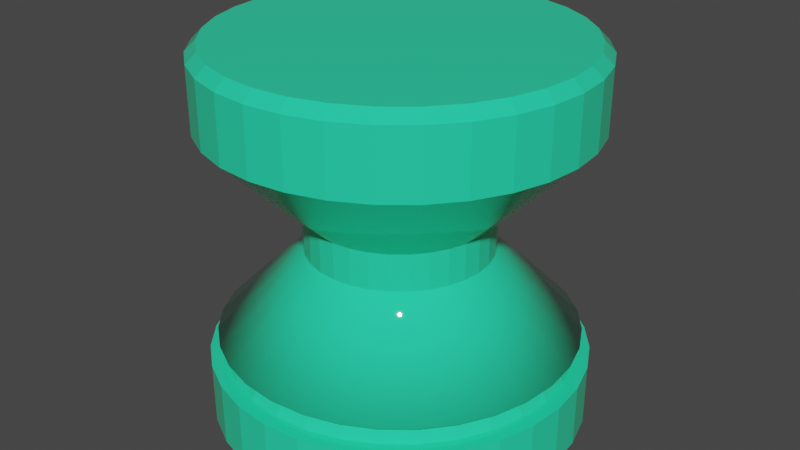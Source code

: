 # Source: plinth.blend  (saved by Blender 2.81.16; exported with 4.5.12 LTS)
import bpy
from mathutils import Matrix  # noqa: F401  (used for matrix-valued properties, if any)

bpy.ops.wm.read_factory_settings(use_empty=True)
scene = bpy.context.scene
scene.name = 'Scene'

# ---- collections
col_collection = bpy.data.collections.new('Collection'); scene.collection.children.link(col_collection)

# ---- materials (node trees are filled in below, after node groups)
mat_marble_001 = bpy.data.materials.new('marble.001')
mat_marble_001.use_backface_culling = True
mat_marble_001.use_transparent_shadow = False
mat_marble_001.diffuse_color = (0.7969, 0.8, 0.7471, 1.0)

# ---- material node trees
mat_marble_001.use_nodes = True; mat_marble_001.node_tree.nodes.clear()
_N = mat_marble_001.node_tree.nodes; _L = mat_marble_001.node_tree.links
n0 = _N.new('ShaderNodeOutputMaterial'); n0.name = 'Material Output'; n0.location = (1250, 0)
n1 = _N.new('ShaderNodeBsdfPrincipled'); n1.name = 'Principled BSDF'; n1.location = (0, 0)
n1.distribution = 'GGX'
n1.subsurface_method = 'BURLEY'
n1.inputs[0].default_value = (0.02042, 0.8, 0.4083, 1.0)
n1.inputs[2].default_value = 0.03571
n1.inputs[3].default_value = 1.45
n1.inputs[13].default_value = 1.0
n1.inputs[27].default_value = (0.0, 0.0, 0.0, 1.0)
n1.inputs[28].default_value = 1.0
_L.new(n1.outputs[0], n0.inputs[0])
n0.is_active_output = True

# ---- world
world_world = bpy.data.worlds.new('World'); scene.world = world_world
world_world.use_nodes = True; world_world.node_tree.nodes.clear()
_N = world_world.node_tree.nodes; _L = world_world.node_tree.links
n0 = _N.new('ShaderNodeOutputWorld'); n0.name = 'World Output'; n0.location = (300, 300)
n1 = _N.new('ShaderNodeBackground'); n1.name = 'Background'; n1.location = (10, 300)
n1.inputs[0].default_value = (0.05088, 0.05088, 0.05088, 1.0)
_L.new(n1.outputs[0], n0.inputs[0])
n0.is_active_output = True
world_world.color = (0.05088, 0.05088, 0.05088)
world_world.use_sun_shadow = False
world_world.sun_shadow_jitter_overblur = 0.0

# ---- meshes
me_cylinder = bpy.data.meshes.new('Cylinder')
me_cylinder.from_pydata([(1.468e-08, 0.7259, -0.7259), (0.1416, 0.712, -0.7259), (0.2778, 0.6707, -0.7259), (0.4033, 0.6036, -0.7259), (0.5133, 0.5133, -0.7259), (0.6036, 0.4033, -0.7259), (0.6707, 0.2778, -0.7259), (0.712, 0.1416, -0.7259), (0.7259, 1.421e-07, -0.7259), (0.712, -0.1416, -0.7259), (0.6707, -0.2778, -0.7259), (0.6036, -0.4033, -0.7259), (0.5133, -0.5133, -0.7259), (0.4033, -0.6036, -0.7259), (0.2778, -0.6707, -0.7259), (0.1416, -0.712, -0.7259), (-2.219e-07, -0.7259, -0.7259), (-0.1416, -0.712, -0.7259), (-0.2778, -0.6707, -0.7259), (-0.4033, -0.6036, -0.7259), (-0.5133, -0.5133, -0.7259), (-0.6036, -0.4033, -0.7259), (-0.6707, -0.2778, -0.7259), (-0.712, -0.1416, -0.7259), (-0.7259, 7.883e-07, -0.7259), (-0.712, 0.1416, -0.7259), (-0.6707, 0.2778, -0.7259), (-0.6036, 0.4033, -0.7259), (-0.5133, 0.5133, -0.7259), (-0.4033, 0.6036, -0.7259), (-0.2778, 0.6707, -0.7259), (-0.1416, 0.712, -0.7259), (-0.1248, -0.6275, -0.4048), (4.483e-08, 0.3601, -0.07201), (4.483e-08, 0.3601, 0.07201), (1.468e-08, 0.7259, 0.4356), (0.1416, 0.712, 0.4356), (0.07025, 0.3532, 0.07201), (0.07025, 0.3532, -0.07201), (-0.131, -0.6584, -0.4803), (0.2778, 0.6707, 0.4356), (0.1378, 0.3327, 0.07201), (0.1378, 0.3327, -0.07201), (-0.2449, -0.5911, -0.4048), (0.4033, 0.6036, 0.4356), (0.2, 0.2994, 0.07201), (0.2, 0.2994, -0.07201), (-0.2569, -0.6202, -0.4803), (0.5133, 0.5133, 0.4356), (0.2546, 0.2546, 0.07201), (0.2546, 0.2546, -0.07201), (-0.3555, -0.532, -0.4048), (0.6036, 0.4033, 0.4356), (0.2994, 0.2, 0.07201), (0.2994, 0.2, -0.07201), (-0.3729, -0.5582, -0.4803), (0.6707, 0.2778, 0.4356), (0.3327, 0.1378, 0.07201), (0.3327, 0.1378, -0.07201), (-0.4524, -0.4524, -0.4048), (0.712, 0.1416, 0.4356), (0.3532, 0.07025, 0.07201), (0.3532, 0.07025, -0.07201), (-0.4747, -0.4747, -0.4803), (0.7259, 1.421e-07, 0.4356), (0.3601, 2.395e-07, 0.07201), (0.3601, 2.395e-07, -0.07201), (-0.532, -0.3555, -0.4048), (0.712, -0.1416, 0.4356), (0.3532, -0.07025, 0.07201), (0.3532, -0.07025, -0.07201), (-0.5582, -0.3729, -0.4803), (0.6707, -0.2778, 0.4356), (0.3327, -0.1378, 0.07201), (0.3327, -0.1378, -0.07201), (-0.5911, -0.2449, -0.4048), (0.6036, -0.4033, 0.4356), (0.2994, -0.2, 0.07201), (0.2994, -0.2, -0.07201), (-0.6202, -0.2569, -0.4803), (0.5133, -0.5133, 0.4356), (0.2546, -0.2546, 0.07201), (0.2546, -0.2546, -0.07201), (-0.6275, -0.1248, -0.4048), (0.4033, -0.6036, 0.4356), (0.2, -0.2994, 0.07201), (0.2, -0.2994, -0.07201), (-0.6584, -0.131, -0.4803), (0.2778, -0.6707, 0.4356), (0.1378, -0.3327, 0.07201), (0.1378, -0.3327, -0.07201), (-0.6398, 7.322e-07, -0.4048), (0.1416, -0.712, 0.4356), (0.07025, -0.3532, 0.07201), (0.07025, -0.3532, -0.07201), (-0.6713, 7.518e-07, -0.4803), (-2.219e-07, -0.7259, 0.4356), (-7.25e-08, -0.3601, 0.07201), (-7.25e-08, -0.3601, -0.07201), (-0.6275, 0.1248, -0.4048), (-0.1416, -0.712, 0.4356), (-0.07025, -0.3532, 0.07201), (-0.07025, -0.3532, -0.07201), (-0.6584, 0.131, -0.4803), (-0.2778, -0.6707, 0.4356), (-0.1378, -0.3327, 0.07201), (-0.1378, -0.3327, -0.07201), (-0.5911, 0.2449, -0.4048), (-0.4033, -0.6036, 0.4356), (-0.2, -0.2994, 0.07201), (-0.2, -0.2994, -0.07201), (-0.6202, 0.2569, -0.4803), (-0.5133, -0.5133, 0.4356), (-0.2546, -0.2546, 0.07201), (-0.2546, -0.2546, -0.07201), (-0.532, 0.3555, -0.4048), (-0.6036, -0.4033, 0.4356), (-0.2994, -0.2, 0.07201), (-0.2994, -0.2, -0.07201), (-0.5582, 0.3729, -0.4803), (-0.6707, -0.2778, 0.4356), (-0.3327, -0.1378, 0.07201), (-0.3327, -0.1378, -0.07201), (-0.4524, 0.4524, -0.4048), (-0.712, -0.1416, 0.4356), (-0.3532, -0.07025, 0.07201), (-0.3532, -0.07025, -0.07201), (-0.4747, 0.4747, -0.4803), (-0.7259, 7.883e-07, 0.4356), (-0.3601, 5.6e-07, 0.07201), (-0.3601, 5.6e-07, -0.07201), (-0.3555, 0.532, -0.4048), (-0.712, 0.1416, 0.4356), (-0.3532, 0.07025, 0.07201), (-0.3532, 0.07025, -0.07201), (-0.3729, 0.5582, -0.4803), (-0.6707, 0.2778, 0.4356), (-0.3327, 0.1378, 0.07201), (-0.3327, 0.1378, -0.07201), (-0.2449, 0.5911, -0.4048), (-0.6036, 0.4033, 0.4356), (-0.2994, 0.2, 0.07201), (-0.2994, 0.2, -0.07201), (-0.2569, 0.6202, -0.4803), (-0.5133, 0.5133, 0.4356), (-0.2546, 0.2546, 0.07201), (-0.2546, 0.2546, -0.07201), (2.179e-08, 0.6713, -0.4803), (-0.4033, 0.6036, 0.4356), (-0.2, 0.2994, 0.07201), (-0.2, 0.2994, -0.07201), (2.439e-08, 0.6398, -0.4048), (-0.2778, 0.6707, 0.4356), (-0.1378, 0.3327, 0.07201), (-0.1378, 0.3327, -0.07201), (-0.1248, 0.6275, -0.4048), (-0.1416, 0.712, 0.4356), (-0.07025, 0.3532, 0.07201), (-0.07025, 0.3532, -0.07201), (-0.131, 0.6584, -0.4803), (1.748e-08, 0.6919, -0.4018), (1.468e-08, 0.7259, -0.4834), (0.1416, 0.712, -0.4834), (0.135, 0.6786, -0.4018), (0.2778, 0.6707, -0.4834), (0.2648, 0.6393, -0.4018), (0.4033, 0.6036, -0.4834), (0.3844, 0.5753, -0.4018), (0.5133, 0.5133, -0.4834), (0.4893, 0.4893, -0.4018), (0.6036, 0.4033, -0.4834), (0.5753, 0.3844, -0.4018), (0.6707, 0.2778, -0.4834), (0.6393, 0.2648, -0.4018), (0.712, 0.1416, -0.4834), (0.6786, 0.135, -0.4018), (0.7259, 1.421e-07, -0.4834), (0.6919, 1.511e-07, -0.4018), (0.712, -0.1416, -0.4834), (0.6786, -0.135, -0.4018), (0.6707, -0.2778, -0.4834), (0.6393, -0.2648, -0.4018), (0.6036, -0.4033, -0.4834), (0.5753, -0.3844, -0.4018), (0.5133, -0.5133, -0.4834), (0.4893, -0.4893, -0.4018), (0.4033, -0.6036, -0.4834), (0.3844, -0.5753, -0.4018), (0.2778, -0.6707, -0.4834), (0.2648, -0.6393, -0.4018), (0.1416, -0.712, -0.4834), (0.135, -0.6786, -0.4018), (-2.219e-07, -0.7259, -0.4834), (-2.08e-07, -0.6919, -0.4018), (-0.1416, -0.712, -0.4834), (-0.135, -0.6786, -0.4018), (-0.2778, -0.6707, -0.4834), (-0.2648, -0.6393, -0.4018), (-0.4033, -0.6036, -0.4834), (-0.3844, -0.5753, -0.4018), (-0.5133, -0.5133, -0.4834), (-0.4893, -0.4893, -0.4018), (-0.6036, -0.4033, -0.4834), (-0.5753, -0.3844, -0.4018), (-0.6707, -0.2778, -0.4834), (-0.6393, -0.2648, -0.4018), (-0.712, -0.1416, -0.4834), (-0.6786, -0.135, -0.4018), (-0.7259, 7.883e-07, -0.4834), (-0.6919, 7.67e-07, -0.4018), (-0.712, 0.1416, -0.4834), (-0.6786, 0.135, -0.4018), (-0.6707, 0.2778, -0.4834), (-0.6393, 0.2648, -0.4018), (-0.6036, 0.4033, -0.4834), (-0.5753, 0.3844, -0.4018), (-0.5133, 0.5133, -0.4834), (-0.4893, 0.4893, -0.4018), (-0.4033, 0.6036, -0.4834), (-0.3844, 0.5753, -0.4018), (-0.2778, 0.6707, -0.4834), (-0.2648, 0.6393, -0.4018), (-0.1416, 0.712, -0.4834), (-0.135, 0.6786, -0.4018), (-1.969e-07, -0.6713, -0.4803), (-1.841e-07, -0.6398, -0.4048), (0.131, -0.6584, -0.4803), (0.1248, -0.6275, -0.4048), (0.2569, -0.6202, -0.4803), (0.2449, -0.5911, -0.4048), (0.3729, -0.5582, -0.4803), (0.3555, -0.532, -0.4048), (0.4747, -0.4747, -0.4803), (0.4524, -0.4524, -0.4048), (0.5582, -0.3729, -0.4803), (0.532, -0.3555, -0.4048), (0.6202, -0.2569, -0.4803), (0.5911, -0.2449, -0.4048), (0.6584, -0.131, -0.4803), (0.6275, -0.1248, -0.4048), (0.6713, 1.543e-07, -0.4803), (0.6398, 1.627e-07, -0.4048), (0.6584, 0.131, -0.4803), (0.6275, 0.1248, -0.4048), (0.6202, 0.2569, -0.4803), (0.5911, 0.2449, -0.4048), (0.5582, 0.3729, -0.4803), (0.532, 0.3555, -0.4048), (0.4747, 0.4747, -0.4803), (0.4524, 0.4524, -0.4048), (0.3729, 0.5582, -0.4803), (0.3555, 0.532, -0.4048), (0.2569, 0.6202, -0.4803), (0.2449, 0.5911, -0.4048), (0.131, 0.6584, -0.4803), (0.1248, 0.6275, -0.4048), (-2.235e-08, 0.6854, 0.7259), (1.468e-08, 0.7259, 0.6856), (0.1337, 0.6722, 0.7259), (0.1416, 0.712, 0.6856), (0.2623, 0.6332, 0.7259), (0.2778, 0.6707, 0.6856), (0.3808, 0.5699, 0.7259), (0.4033, 0.6036, 0.6856), (0.4846, 0.4846, 0.7259), (0.5133, 0.5133, 0.6856), (0.5699, 0.3808, 0.7259), (0.6036, 0.4033, 0.6856), (0.6332, 0.2623, 0.7259), (0.6707, 0.2778, 0.6856), (0.6722, 0.1337, 0.7259), (0.712, 0.1416, 0.6856), (0.6854, 1.248e-07, 0.7259), (0.7259, 1.421e-07, 0.6856), (0.6722, -0.1337, 0.7259), (0.712, -0.1416, 0.6856), (0.6332, -0.2623, 0.7259), (0.6707, -0.2778, 0.6856), (0.5699, -0.3808, 0.7259), (0.6036, -0.4033, 0.6856), (0.4846, -0.4846, 0.7259), (0.5133, -0.5133, 0.6856), (0.3808, -0.5699, 0.7259), (0.4033, -0.6036, 0.6856), (0.2623, -0.6332, 0.7259), (0.2778, -0.6707, 0.6856), (0.1337, -0.6722, 0.7259), (0.1416, -0.712, 0.6856), (-2.049e-07, -0.6854, 0.7259), (-2.219e-07, -0.7259, 0.6856), (-0.1337, -0.6722, 0.7259), (-0.1416, -0.712, 0.6856), (-0.2623, -0.6332, 0.7259), (-0.2778, -0.6707, 0.6856), (-0.3808, -0.5699, 0.7259), (-0.4033, -0.6036, 0.6856), (-0.4846, -0.4846, 0.7259), (-0.5133, -0.5133, 0.6856), (-0.5699, -0.3808, 0.7259), (-0.6036, -0.4033, 0.6856), (-0.6332, -0.2623, 0.7259), (-0.6707, -0.2778, 0.6856), (-0.6722, -0.1337, 0.7259), (-0.712, -0.1416, 0.6856), (-0.6854, 7.031e-07, 0.7259), (-0.7259, 7.883e-07, 0.6856), (-0.6722, 0.1337, 0.7259), (-0.712, 0.1416, 0.6856), (-0.6332, 0.2623, 0.7259), (-0.6707, 0.2778, 0.6856), (-0.5699, 0.3808, 0.7259), (-0.6036, 0.4033, 0.6856), (-0.4846, 0.4846, 0.7259), (-0.5133, 0.5133, 0.6856), (-0.3808, 0.5699, 0.7259), (-0.4033, 0.6036, 0.6856), (-0.2623, 0.6332, 0.7259), (-0.2778, 0.6707, 0.6856), (-0.1337, 0.6722, 0.7259), (-0.1416, 0.712, 0.6856)], [], [(156, 319, 257, 35), (40, 261, 263, 44), (44, 263, 265, 48), (48, 265, 267, 52), (52, 267, 269, 56), (56, 269, 271, 60), (60, 271, 273, 64), (64, 273, 275, 68), (68, 275, 277, 72), (72, 277, 279, 76), (76, 279, 281, 80), (80, 281, 283, 84), (84, 283, 285, 88), (88, 285, 287, 92), (92, 287, 289, 96), (96, 289, 291, 100), (100, 291, 293, 104), (104, 293, 295, 108), (108, 295, 297, 112), (112, 297, 299, 116), (116, 299, 301, 120), (120, 301, 303, 124), (124, 303, 305, 128), (128, 305, 307, 132), (132, 307, 309, 136), (136, 309, 311, 140), (140, 311, 313, 144), (144, 313, 315, 148), (148, 315, 317, 152), (152, 317, 319, 156), (35, 257, 259, 36), (36, 259, 261, 40), (0, 1, 2, 3, 4, 5, 6, 7, 8, 9, 10, 11, 12, 13, 14, 15, 16, 17, 18, 19, 20, 21, 22, 23, 24, 25, 26, 27, 28, 29, 30, 31), (160, 33, 38, 163), (1, 162, 164, 2), (158, 157, 34, 33), (157, 156, 35, 34), (221, 154, 158, 223), (155, 151, 147, 159), (154, 153, 157, 158), (153, 152, 156, 157), (219, 150, 154, 221), (30, 220, 222, 31), (150, 149, 153, 154), (149, 148, 152, 153), (217, 146, 150, 219), (29, 218, 220, 30), (146, 145, 149, 150), (145, 144, 148, 149), (215, 142, 146, 217), (28, 216, 218, 29), (142, 141, 145, 146), (141, 140, 144, 145), (213, 138, 142, 215), (27, 214, 216, 28), (138, 137, 141, 142), (137, 136, 140, 141), (211, 134, 138, 213), (26, 212, 214, 27), (134, 133, 137, 138), (133, 132, 136, 137), (209, 130, 134, 211), (25, 210, 212, 26), (130, 129, 133, 134), (129, 128, 132, 133), (207, 126, 130, 209), (24, 208, 210, 25), (126, 125, 129, 130), (125, 124, 128, 129), (205, 122, 126, 207), (23, 206, 208, 24), (122, 121, 125, 126), (121, 120, 124, 125), (203, 118, 122, 205), (22, 204, 206, 23), (118, 117, 121, 122), (117, 116, 120, 121), (201, 114, 118, 203), (21, 202, 204, 22), (114, 113, 117, 118), (113, 112, 116, 117), (199, 110, 114, 201), (20, 200, 202, 21), (110, 109, 113, 114), (109, 108, 112, 113), (197, 106, 110, 199), (19, 198, 200, 20), (106, 105, 109, 110), (105, 104, 108, 109), (195, 102, 106, 197), (18, 196, 198, 19), (102, 101, 105, 106), (101, 100, 104, 105), (193, 98, 102, 195), (17, 194, 196, 18), (98, 97, 101, 102), (97, 96, 100, 101), (191, 94, 98, 193), (16, 192, 194, 17), (94, 93, 97, 98), (93, 92, 96, 97), (189, 90, 94, 191), (15, 190, 192, 16), (90, 89, 93, 94), (89, 88, 92, 93), (187, 86, 90, 189), (14, 188, 190, 15), (86, 85, 89, 90), (85, 84, 88, 89), (185, 82, 86, 187), (13, 186, 188, 14), (82, 81, 85, 86), (81, 80, 84, 85), (183, 78, 82, 185), (12, 184, 186, 13), (78, 77, 81, 82), (77, 76, 80, 81), (181, 74, 78, 183), (11, 182, 184, 12), (74, 73, 77, 78), (73, 72, 76, 77), (179, 70, 74, 181), (10, 180, 182, 11), (70, 69, 73, 74), (69, 68, 72, 73), (177, 66, 70, 179), (9, 178, 180, 10), (66, 65, 69, 70), (65, 64, 68, 69), (175, 62, 66, 177), (8, 176, 178, 9), (62, 61, 65, 66), (61, 60, 64, 65), (173, 58, 62, 175), (7, 174, 176, 8), (58, 57, 61, 62), (57, 56, 60, 61), (171, 54, 58, 173), (6, 172, 174, 7), (54, 53, 57, 58), (53, 52, 56, 57), (169, 50, 54, 171), (5, 170, 172, 6), (50, 49, 53, 54), (49, 48, 52, 53), (167, 46, 50, 169), (4, 168, 170, 5), (46, 45, 49, 50), (45, 44, 48, 49), (165, 42, 46, 167), (3, 166, 168, 4), (42, 41, 45, 46), (41, 40, 44, 45), (163, 38, 42, 165), (2, 164, 166, 3), (38, 37, 41, 42), (37, 36, 40, 41), (31, 222, 161, 0), (223, 158, 33, 160), (33, 34, 37, 38), (34, 35, 36, 37), (184, 182, 234, 232), (165, 167, 251, 253), (202, 200, 63, 71), (183, 185, 233, 235), (220, 218, 135, 143), (201, 203, 67, 59), (168, 166, 250, 248), (219, 221, 139, 131), (186, 184, 232, 230), (167, 169, 249, 251), (204, 202, 71, 79), (185, 187, 231, 233), (222, 220, 143, 159), (203, 205, 75, 67), (170, 168, 248, 246), (221, 223, 155, 139), (188, 186, 230, 228), (169, 171, 247, 249), (206, 204, 79, 87), (187, 189, 229, 231), (161, 222, 159, 147), (205, 207, 83, 75), (172, 170, 246, 244), (190, 188, 228, 226), (171, 173, 245, 247), (223, 160, 151, 155), (208, 206, 87, 95), (189, 191, 227, 229), (207, 209, 91, 83), (174, 172, 244, 242), (192, 190, 226, 224), (173, 175, 243, 245), (0, 161, 162, 1), (139, 155, 159, 143), (131, 139, 143, 135), (123, 131, 135, 127), (115, 123, 127, 119), (107, 115, 119, 111), (99, 107, 111, 103), (91, 99, 103, 95), (83, 91, 95, 87), (75, 83, 87, 79), (67, 75, 79, 71), (59, 67, 71, 63), (51, 59, 63, 55), (43, 51, 55, 47), (32, 43, 47, 39), (225, 32, 39, 224), (227, 225, 224, 226), (229, 227, 226, 228), (231, 229, 228, 230), (233, 231, 230, 232), (235, 233, 232, 234), (237, 235, 234, 236), (239, 237, 236, 238), (241, 239, 238, 240), (243, 241, 240, 242), (245, 243, 242, 244), (247, 245, 244, 246), (249, 247, 246, 248), (251, 249, 248, 250), (253, 251, 250, 252), (255, 253, 252, 254), (151, 255, 254, 147), (217, 219, 131, 123), (166, 164, 252, 250), (199, 201, 59, 51), (218, 216, 127, 135), (181, 183, 235, 237), (200, 198, 55, 63), (163, 165, 253, 255), (182, 180, 236, 234), (215, 217, 123, 115), (164, 162, 254, 252), (197, 199, 51, 43), (216, 214, 119, 127), (160, 163, 255, 151), (179, 181, 237, 239), (198, 196, 47, 55), (162, 161, 147, 254), (180, 178, 238, 236), (213, 215, 115, 107), (195, 197, 43, 32), (214, 212, 111, 119), (177, 179, 239, 241), (196, 194, 39, 47), (178, 176, 240, 238), (211, 213, 107, 99), (193, 195, 32, 225), (212, 210, 103, 111), (175, 177, 241, 243), (194, 192, 224, 39), (176, 174, 242, 240), (209, 211, 99, 91), (191, 193, 225, 227), (210, 208, 95, 103), (259, 257, 256, 258), (261, 259, 258, 260), (263, 261, 260, 262), (265, 263, 262, 264), (267, 265, 264, 266), (269, 267, 266, 268), (271, 269, 268, 270), (273, 271, 270, 272), (275, 273, 272, 274), (277, 275, 274, 276), (279, 277, 276, 278), (281, 279, 278, 280), (283, 281, 280, 282), (285, 283, 282, 284), (287, 285, 284, 286), (289, 287, 286, 288), (291, 289, 288, 290), (293, 291, 290, 292), (295, 293, 292, 294), (297, 295, 294, 296), (299, 297, 296, 298), (301, 299, 298, 300), (303, 301, 300, 302), (305, 303, 302, 304), (307, 305, 304, 306), (309, 307, 306, 308), (311, 309, 308, 310), (313, 311, 310, 312), (315, 313, 312, 314), (317, 315, 314, 316), (319, 317, 316, 318), (257, 319, 318, 256), (258, 256, 318, 316, 314, 312, 310, 308, 306, 304, 302, 300, 298, 296, 294, 292, 290, 288, 286, 284, 282, 280, 278, 276, 274, 272, 270, 268, 266, 264, 262, 260)])
me_cylinder.polygons.foreach_set('use_smooth', [0, 0, 0, 0, 0, 0, 0, 0, 0, 0, 0, 0, 0, 0, 0, 0, 0, 0, 0, 0, 0, 0, 0, 0, 0, 0, 0, 0, 0, 0, 0, 0, 1, 1, 0, 0, 1, 1, 0, 0, 1, 1, 0, 0, 1, 1, 0, 0, 1, 1, 0, 0, 1, 1, 0, 0, 1, 1, 0, 0, 1, 1, 0, 0, 1, 1, 0, 0, 1, 1, 0, 0, 1, 1, 0, 0, 1, 1, 0, 0, 1, 1, 0, 0, 1, 1, 0, 0, 1, 1, 0, 0, 1, 1, 0, 0, 1, 1, 0, 0, 1, 1, 0, 0, 1, 1, 0, 0, 1, 1, 0, 0, 1, 1, 0, 0, 1, 1, 0, 0, 1, 1, 0, 0, 1, 1, 0, 0, 1, 1, 0, 0, 1, 1, 0, 0, 1, 1, 0, 0, 1, 1, 0, 0, 1, 1, 0, 0, 1, 1, 0, 0, 1, 1, 0, 0, 1, 0, 1, 0, 1, 1, 1, 1, 1, 1, 1, 1, 1, 1, 1, 1, 1, 1, 1, 1, 1, 1, 1, 1, 1, 1, 1, 1, 1, 1, 1, 1, 1, 1, 1, 1, 1, 0, 0, 0, 0, 0, 0, 0, 0, 0, 0, 0, 0, 0, 0, 0, 0, 0, 0, 0, 0, 0, 0, 0, 0, 0, 0, 0, 0, 0, 0, 0, 0, 1, 1, 1, 1, 1, 1, 1, 1, 1, 1, 1, 1, 1, 1, 1, 1, 1, 1, 1, 1, 1, 1, 1, 1, 1, 1, 1, 1, 1, 1, 1, 1, 1, 1, 1, 1, 1, 1, 1, 1, 1, 1, 1, 1, 1, 1, 1, 1, 1, 1, 1, 1, 1, 1, 1, 1, 1, 1, 1, 1, 1, 1, 1, 1, 1])
_k = set([(35, 36), (35, 156), (36, 40), (40, 44), (44, 48), (48, 52), (52, 56), (56, 60), (60, 64), (64, 68), (68, 72), (72, 76), (76, 80), (80, 84), (84, 88), (88, 92), (92, 96), (96, 100), (100, 104), (104, 108), (108, 112), (112, 116), (116, 120), (120, 124), (124, 128), (128, 132), (132, 136), (136, 140), (140, 144), (144, 148), (148, 152), (152, 156), (256, 257), (256, 258), (256, 318), (257, 259), (257, 319), (258, 259), (258, 260), (259, 261), (260, 261), (260, 262), (261, 263), (262, 263), (262, 264), (263, 265), (264, 265), (264, 266), (265, 267), (266, 267), (266, 268), (267, 269), (268, 269), (268, 270), (269, 271), (270, 271), (270, 272), (271, 273), (272, 273), (272, 274), (273, 275), (274, 275), (274, 276), (275, 277), (276, 277), (276, 278), (277, 279), (278, 279), (278, 280), (279, 281), (280, 281), (280, 282), (281, 283), (282, 283), (282, 284), (283, 285), (284, 285), (284, 286), (285, 287), (286, 287), (286, 288), (287, 289), (288, 289), (288, 290), (289, 291), (290, 291), (290, 292), (291, 293), (292, 293), (292, 294), (293, 295), (294, 295), (294, 296), (295, 297), (296, 297), (296, 298), (297, 299), (298, 299), (298, 300), (299, 301), (300, 301), (300, 302), (301, 303), (302, 303), (302, 304), (303, 305), (304, 305), (304, 306), (305, 307), (306, 307), (306, 308), (307, 309), (308, 309), (308, 310), (309, 311), (310, 311), (310, 312), (311, 313), (312, 313), (312, 314), (313, 315), (314, 315), (314, 316), (315, 317), (316, 317), (316, 318), (317, 319), (318, 319)])
me_cylinder.attributes.new('sharp_edge', 'BOOLEAN', 'EDGE').data.foreach_set('value', [ (min(e.vertices), max(e.vertices)) in _k for e in me_cylinder.edges])
_k = {(35, 156): 1.0, (152, 156): 1.0, (148, 152): 1.0, (144, 148): 1.0, (140, 144): 1.0, (136, 140): 1.0, (132, 136): 1.0, (128, 132): 1.0, (124, 128): 1.0, (120, 124): 1.0, (116, 120): 1.0, (112, 116): 1.0, (108, 112): 1.0, (104, 108): 1.0, (100, 104): 1.0, (96, 100): 1.0, (92, 96): 1.0, (88, 92): 1.0, (84, 88): 1.0, (80, 84): 1.0, (76, 80): 1.0, (72, 76): 1.0, (68, 72): 1.0, (64, 68): 1.0, (60, 64): 1.0, (56, 60): 1.0, (52, 56): 1.0, (48, 52): 1.0, (44, 48): 1.0, (40, 44): 1.0, (36, 40): 1.0, (35, 36): 1.0, (258, 259): 1.0, (257, 259): 1.0, (256, 257): 1.0, (256, 258): 1.0, (260, 261): 1.0, (259, 261): 1.0, (258, 260): 1.0, (262, 263): 1.0, (261, 263): 1.0, (260, 262): 1.0, (264, 265): 1.0, (263, 265): 1.0, (262, 264): 1.0, (266, 267): 1.0, (265, 267): 1.0, (264, 266): 1.0, (268, 269): 1.0, (267, 269): 1.0, (266, 268): 1.0, (270, 271): 1.0, (269, 271): 1.0, (268, 270): 1.0, (272, 273): 1.0, (271, 273): 1.0, (270, 272): 1.0, (274, 275): 1.0, (273, 275): 1.0, (272, 274): 1.0, (276, 277): 1.0, (275, 277): 1.0, (274, 276): 1.0, (278, 279): 1.0, (277, 279): 1.0, (276, 278): 1.0, (280, 281): 1.0, (279, 281): 1.0, (278, 280): 1.0, (282, 283): 1.0, (281, 283): 1.0, (280, 282): 1.0, (284, 285): 1.0, (283, 285): 1.0, (282, 284): 1.0, (286, 287): 1.0, (285, 287): 1.0, (284, 286): 1.0, (288, 289): 1.0, (287, 289): 1.0, (286, 288): 1.0, (290, 291): 1.0, (289, 291): 1.0, (288, 290): 1.0, (292, 293): 1.0, (291, 293): 1.0, (290, 292): 1.0, (294, 295): 1.0, (293, 295): 1.0, (292, 294): 1.0, (296, 297): 1.0, (295, 297): 1.0, (294, 296): 1.0, (298, 299): 1.0, (297, 299): 1.0, (296, 298): 1.0, (300, 301): 1.0, (299, 301): 1.0, (298, 300): 1.0, (302, 303): 1.0, (301, 303): 1.0, (300, 302): 1.0, (304, 305): 1.0, (303, 305): 1.0, (302, 304): 1.0, (306, 307): 1.0, (305, 307): 1.0, (304, 306): 1.0, (308, 309): 1.0, (307, 309): 1.0, (306, 308): 1.0, (310, 311): 1.0, (309, 311): 1.0, (308, 310): 1.0, (312, 313): 1.0, (311, 313): 1.0, (310, 312): 1.0, (314, 315): 1.0, (313, 315): 1.0, (312, 314): 1.0, (316, 317): 1.0, (315, 317): 1.0, (314, 316): 1.0, (318, 319): 1.0, (317, 319): 1.0, (316, 318): 1.0, (257, 319): 1.0, (256, 318): 1.0}
me_cylinder.attributes.new('crease_edge', 'FLOAT', 'EDGE').data.foreach_set('value', [_k.get((min(e.vertices), max(e.vertices)), 0.0) for e in me_cylinder.edges])
_uv = me_cylinder.uv_layers.new(name='UVMap')
_uv.uv.foreach_set('vector', [0.03125, 0.9, 0.03125, 0.9861, 0.0, 0.9861, 0.0, 0.9, 0.9375, 0.9, 0.9375, 0.9861, 0.9062, 0.9861, 0.9062, 0.9, 0.9062, 0.9, 0.9062, 0.9861, 0.875, 0.9861, 0.875, 0.9, 0.875, 0.9, 0.875, 0.9861, 0.8438, 0.9861, 0.8438, 0.9, 0.8438, 0.9, 0.8438, 0.9861, 0.8125, 0.9861, 0.8125, 0.9, 0.8125, 0.9, 0.8125, 0.9861, 0.7812, 0.9861, 0.7812, 0.9, 0.7812, 0.9, 0.7812, 0.9861, 0.75, 0.9861, 0.75, 0.9, 0.75, 0.9, 0.75, 0.9861, 0.7188, 0.9861, 0.7188, 0.9, 0.7188, 0.9, 0.7188, 0.9861, 0.6875, 0.9861, 0.6875, 0.9, 0.6875, 0.9, 0.6875, 0.9861, 0.6562, 0.9861, 0.6563, 0.9, 0.6563, 0.9, 0.6562, 0.9861, 0.625, 0.9861, 0.625, 0.9, 0.625, 0.9, 0.625, 0.9861, 0.5938, 0.9861, 0.5938, 0.9, 0.5938, 0.9, 0.5938, 0.9861, 0.5625, 0.9861, 0.5625, 0.9, 0.5625, 0.9, 0.5625, 0.9861, 0.5312, 0.9861, 0.5312, 0.9, 0.5312, 0.9, 0.5312, 0.9861, 0.5, 0.9861, 0.5, 0.9, 0.5, 0.9, 0.5, 0.9861, 0.4688, 0.9861, 0.4688, 0.9, 0.4688, 0.9, 0.4688, 0.9861, 0.4375, 0.9861, 0.4375, 0.9, 0.4375, 0.9, 0.4375, 0.9861, 0.4062, 0.9861, 0.4063, 0.9, 0.4063, 0.9, 0.4062, 0.9861, 0.375, 0.9861, 0.375, 0.9, 0.375, 0.9, 0.375, 0.9861, 0.3438, 0.9861, 0.3438, 0.9, 0.3438, 0.9, 0.3438, 0.9861, 0.3125, 0.9861, 0.3125, 0.9, 0.3125, 0.9, 0.3125, 0.9861, 0.2812, 0.9861, 0.2812, 0.9, 0.2812, 0.9, 0.2812, 0.9861, 0.25, 0.9861, 0.25, 0.9, 0.25, 0.9, 0.25, 0.9861, 0.2188, 0.9861, 0.2188, 0.9, 0.2188, 0.9, 0.2188, 0.9861, 0.1875, 0.9861, 0.1875, 0.9, 0.1875, 0.9, 0.1875, 0.9861, 0.1562, 0.9861, 0.1562, 0.9, 0.1562, 0.9, 0.1562, 0.9861, 0.125, 0.9861, 0.125, 0.9, 0.125, 0.9, 0.125, 0.9861, 0.09375, 0.9861, 0.09375, 0.9, 0.09375, 0.9, 0.09375, 0.9861, 0.0625, 0.9861, 0.0625, 0.9, 0.0625, 0.9, 0.0625, 0.9861, 0.03125, 0.9861, 0.03125, 0.9, 1.0, 0.9, 1.0, 0.9861, 0.9688, 0.9861, 0.9688, 0.9, 0.9688, 0.9, 0.9688, 0.9861, 0.9375, 0.9861, 0.9375, 0.9, 0.75, 0.49, 0.7968, 0.4854, 0.8418, 0.4717, 0.8833, 0.4496, 0.9197, 0.4197, 0.9496, 0.3833, 0.9717, 0.3418, 0.9854, 0.2968, 0.99, 0.25, 0.9854, 0.2032, 0.9717, 0.1582, 0.9496, 0.1167, 0.9197, 0.08029, 0.8833, 0.05045, 0.8418, 0.02827, 0.7968, 0.01461, 0.75, 0.01, 0.7032, 0.01461, 0.6582, 0.02827, 0.6167, 0.05045, 0.5803, 0.08029, 0.5504, 0.1167, 0.5283, 0.1582, 0.5146, 0.2032, 0.51, 0.25, 0.5146, 0.2968, 0.5283, 0.3418, 0.5504, 0.3833, 0.5803, 0.4197, 0.6167, 0.4496, 0.6582, 0.4717, 0.7032, 0.4854, 1.0, 0.6093, 1.0, 0.7, 0.9688, 0.7, 0.9688, 0.6093, 0.9688, 0.5, 0.9688, 0.5835, 0.9375, 0.5835, 0.9375, 0.5, 0.03125, 0.7, 0.03125, 0.8, 0.0, 0.8, 0.0, 0.7, 0.03125, 0.8, 0.03125, 0.9, 0.0, 0.9, 0.0, 0.8, 0.0625, 0.6093, 0.0625, 0.7, 0.03125, 0.7, 0.03125, 0.6093, 0.03125, 0.6093, 0.0, 0.6093, 0.0, 0.5835, 0.03125, 0.5835, 0.0625, 0.7, 0.0625, 0.8, 0.03125, 0.8, 0.03125, 0.7, 0.0625, 0.8, 0.0625, 0.9, 0.03125, 0.9, 0.03125, 0.8, 0.09375, 0.6093, 0.09375, 0.7, 0.0625, 0.7, 0.0625, 0.6093, 0.0625, 0.5, 0.0625, 0.5835, 0.03125, 0.5835, 0.03125, 0.5, 0.09375, 0.7, 0.09375, 0.8, 0.0625, 0.8, 0.0625, 0.7, 0.09375, 0.8, 0.09375, 0.9, 0.0625, 0.9, 0.0625, 0.8, 0.125, 0.6093, 0.125, 0.7, 0.09375, 0.7, 0.09375, 0.6093, 0.09375, 0.5, 0.09375, 0.5835, 0.0625, 0.5835, 0.0625, 0.5, 0.125, 0.7, 0.125, 0.8, 0.09375, 0.8, 0.09375, 0.7, 0.125, 0.8, 0.125, 0.9, 0.09375, 0.9, 0.09375, 0.8, 0.1562, 0.6093, 0.1562, 0.7, 0.125, 0.7, 0.125, 0.6093, 0.125, 0.5, 0.125, 0.5835, 0.09375, 0.5835, 0.09375, 0.5, 0.1562, 0.7, 0.1562, 0.8, 0.125, 0.8, 0.125, 0.7, 0.1562, 0.8, 0.1562, 0.9, 0.125, 0.9, 0.125, 0.8, 0.1875, 0.6093, 0.1875, 0.7, 0.1562, 0.7, 0.1562, 0.6093, 0.1562, 0.5, 0.1562, 0.5835, 0.125, 0.5835, 0.125, 0.5, 0.1875, 0.7, 0.1875, 0.8, 0.1562, 0.8, 0.1562, 0.7, 0.1875, 0.8, 0.1875, 0.9, 0.1562, 0.9, 0.1562, 0.8, 0.2188, 0.6093, 0.2188, 0.7, 0.1875, 0.7, 0.1875, 0.6093, 0.1875, 0.5, 0.1875, 0.5835, 0.1562, 0.5835, 0.1562, 0.5, 0.2188, 0.7, 0.2188, 0.8, 0.1875, 0.8, 0.1875, 0.7, 0.2188, 0.8, 0.2188, 0.9, 0.1875, 0.9, 0.1875, 0.8, 0.25, 0.6093, 0.25, 0.7, 0.2188, 0.7, 0.2188, 0.6093, 0.2188, 0.5, 0.2188, 0.5835, 0.1875, 0.5835, 0.1875, 0.5, 0.25, 0.7, 0.25, 0.8, 0.2188, 0.8, 0.2188, 0.7, 0.25, 0.8, 0.25, 0.9, 0.2188, 0.9, 0.2188, 0.8, 0.2812, 0.6093, 0.2812, 0.7, 0.25, 0.7, 0.25, 0.6093, 0.25, 0.5, 0.25, 0.5835, 0.2188, 0.5835, 0.2188, 0.5, 0.2812, 0.7, 0.2812, 0.8, 0.25, 0.8, 0.25, 0.7, 0.2812, 0.8, 0.2812, 0.9, 0.25, 0.9, 0.25, 0.8, 0.3125, 0.6093, 0.3125, 0.7, 0.2812, 0.7, 0.2812, 0.6093, 0.2812, 0.5, 0.2812, 0.5835, 0.25, 0.5835, 0.25, 0.5, 0.3125, 0.7, 0.3125, 0.8, 0.2812, 0.8, 0.2812, 0.7, 0.3125, 0.8, 0.3125, 0.9, 0.2812, 0.9, 0.2812, 0.8, 0.3438, 0.6093, 0.3438, 0.7, 0.3125, 0.7, 0.3125, 0.6093, 0.3125, 0.5, 0.3125, 0.5835, 0.2812, 0.5835, 0.2812, 0.5, 0.3438, 0.7, 0.3438, 0.8, 0.3125, 0.8, 0.3125, 0.7, 0.3438, 0.8, 0.3438, 0.9, 0.3125, 0.9, 0.3125, 0.8, 0.375, 0.6093, 0.375, 0.7, 0.3438, 0.7, 0.3438, 0.6093, 0.3438, 0.5, 0.3438, 0.5835, 0.3125, 0.5835, 0.3125, 0.5, 0.375, 0.7, 0.375, 0.8, 0.3438, 0.8, 0.3438, 0.7, 0.375, 0.8, 0.375, 0.9, 0.3438, 0.9, 0.3438, 0.8, 0.4062, 0.6093, 0.4062, 0.7, 0.375, 0.7, 0.375, 0.6093, 0.375, 0.5, 0.375, 0.5835, 0.3438, 0.5835, 0.3438, 0.5, 0.4062, 0.7, 0.4063, 0.8, 0.375, 0.8, 0.375, 0.7, 0.4063, 0.8, 0.4063, 0.9, 0.375, 0.9, 0.375, 0.8, 0.4375, 0.6093, 0.4375, 0.7, 0.4062, 0.7, 0.4062, 0.6093, 0.4062, 0.5, 0.4062, 0.5835, 0.375, 0.5835, 0.375, 0.5, 0.4375, 0.7, 0.4375, 0.8, 0.4063, 0.8, 0.4062, 0.7, 0.4375, 0.8, 0.4375, 0.9, 0.4063, 0.9, 0.4063, 0.8, 0.4688, 0.6093, 0.4687, 0.7, 0.4375, 0.7, 0.4375, 0.6093, 0.4375, 0.5, 0.4375, 0.5835, 0.4062, 0.5835, 0.4062, 0.5, 0.4687, 0.7, 0.4688, 0.8, 0.4375, 0.8, 0.4375, 0.7, 0.4688, 0.8, 0.4688, 0.9, 0.4375, 0.9, 0.4375, 0.8, 0.5, 0.6093, 0.5, 0.7, 0.4687, 0.7, 0.4688, 0.6093, 0.4688, 0.5, 0.4688, 0.5835, 0.4375, 0.5835, 0.4375, 0.5, 0.5, 0.7, 0.5, 0.8, 0.4688, 0.8, 0.4687, 0.7, 0.5, 0.8, 0.5, 0.9, 0.4688, 0.9, 0.4688, 0.8, 0.5312, 0.6093, 0.5312, 0.7, 0.5, 0.7, 0.5, 0.6093, 0.5, 0.5, 0.5, 0.5835, 0.4688, 0.5835, 0.4688, 0.5, 0.5312, 0.7, 0.5312, 0.8, 0.5, 0.8, 0.5, 0.7, 0.5312, 0.8, 0.5312, 0.9, 0.5, 0.9, 0.5, 0.8, 0.5625, 0.6093, 0.5625, 0.7, 0.5312, 0.7, 0.5312, 0.6093, 0.5312, 0.5, 0.5312, 0.5835, 0.5, 0.5835, 0.5, 0.5, 0.5625, 0.7, 0.5625, 0.8, 0.5312, 0.8, 0.5312, 0.7, 0.5625, 0.8, 0.5625, 0.9, 0.5312, 0.9, 0.5312, 0.8, 0.5938, 0.6093, 0.5938, 0.7, 0.5625, 0.7, 0.5625, 0.6093, 0.5625, 0.5, 0.5625, 0.5835, 0.5312, 0.5835, 0.5312, 0.5, 0.5938, 0.7, 0.5938, 0.8, 0.5625, 0.8, 0.5625, 0.7, 0.5938, 0.8, 0.5938, 0.9, 0.5625, 0.9, 0.5625, 0.8, 0.625, 0.6093, 0.625, 0.7, 0.5938, 0.7, 0.5938, 0.6093, 0.5938, 0.5, 0.5938, 0.5835, 0.5625, 0.5835, 0.5625, 0.5, 0.625, 0.7, 0.625, 0.8, 0.5938, 0.8, 0.5938, 0.7, 0.625, 0.8, 0.625, 0.9, 0.5938, 0.9, 0.5938, 0.8, 0.6562, 0.6093, 0.6562, 0.7, 0.625, 0.7, 0.625, 0.6093, 0.625, 0.5, 0.625, 0.5835, 0.5938, 0.5835, 0.5938, 0.5, 0.6562, 0.7, 0.6563, 0.8, 0.625, 0.8, 0.625, 0.7, 0.6563, 0.8, 0.6563, 0.9, 0.625, 0.9, 0.625, 0.8, 0.6875, 0.6093, 0.6875, 0.7, 0.6562, 0.7, 0.6562, 0.6093, 0.6562, 0.5, 0.6562, 0.5835, 0.625, 0.5835, 0.625, 0.5, 0.6875, 0.7, 0.6875, 0.8, 0.6563, 0.8, 0.6562, 0.7, 0.6875, 0.8, 0.6875, 0.9, 0.6563, 0.9, 0.6563, 0.8, 0.7188, 0.6093, 0.7188, 0.7, 0.6875, 0.7, 0.6875, 0.6093, 0.6875, 0.5, 0.6875, 0.5835, 0.6562, 0.5835, 0.6562, 0.5, 0.7188, 0.7, 0.7188, 0.8, 0.6875, 0.8, 0.6875, 0.7, 0.7188, 0.8, 0.7188, 0.9, 0.6875, 0.9, 0.6875, 0.8, 0.75, 0.6093, 0.75, 0.7, 0.7188, 0.7, 0.7188, 0.6093, 0.7188, 0.5, 0.7188, 0.5835, 0.6875, 0.5835, 0.6875, 0.5, 0.75, 0.7, 0.75, 0.8, 0.7188, 0.8, 0.7188, 0.7, 0.75, 0.8, 0.75, 0.9, 0.7188, 0.9, 0.7188, 0.8, 0.7812, 0.6093, 0.7812, 0.7, 0.75, 0.7, 0.75, 0.6093, 0.75, 0.5, 0.75, 0.5835, 0.7188, 0.5835, 0.7188, 0.5, 0.7812, 0.7, 0.7812, 0.8, 0.75, 0.8, 0.75, 0.7, 0.7812, 0.8, 0.7812, 0.9, 0.75, 0.9, 0.75, 0.8, 0.8125, 0.6093, 0.8125, 0.7, 0.7812, 0.7, 0.7812, 0.6093, 0.7812, 0.5, 0.7812, 0.5835, 0.75, 0.5835, 0.75, 0.5, 0.8125, 0.7, 0.8125, 0.8, 0.7812, 0.8, 0.7812, 0.7, 0.8125, 0.8, 0.8125, 0.9, 0.7812, 0.9, 0.7812, 0.8, 0.8438, 0.6093, 0.8437, 0.7, 0.8125, 0.7, 0.8125, 0.6093, 0.8125, 0.5, 0.8125, 0.5835, 0.7812, 0.5835, 0.7812, 0.5, 0.8437, 0.7, 0.8438, 0.8, 0.8125, 0.8, 0.8125, 0.7, 0.8438, 0.8, 0.8438, 0.9, 0.8125, 0.9, 0.8125, 0.8, 0.875, 0.6093, 0.875, 0.7, 0.8437, 0.7, 0.8438, 0.6093, 0.8438, 0.5, 0.8438, 0.5835, 0.8125, 0.5835, 0.8125, 0.5, 0.875, 0.7, 0.875, 0.8, 0.8438, 0.8, 0.8437, 0.7, 0.875, 0.8, 0.875, 0.9, 0.8438, 0.9, 0.8438, 0.8, 0.9062, 0.6093, 0.9062, 0.7, 0.875, 0.7, 0.875, 0.6093, 0.875, 0.5, 0.875, 0.5835, 0.8438, 0.5835, 0.8438, 0.5, 0.9062, 0.7, 0.9062, 0.8, 0.875, 0.8, 0.875, 0.7, 0.9062, 0.8, 0.9062, 0.9, 0.875, 0.9, 0.875, 0.8, 0.9375, 0.6093, 0.9375, 0.7, 0.9062, 0.7, 0.9062, 0.6093, 0.9062, 0.5, 0.9062, 0.5835, 0.875, 0.5835, 0.875, 0.5, 0.9375, 0.7, 0.9375, 0.8, 0.9062, 0.8, 0.9062, 0.7, 0.9375, 0.8, 0.9375, 0.9, 0.9062, 0.9, 0.9062, 0.8, 0.9688, 0.6093, 0.9688, 0.7, 0.9375, 0.7, 0.9375, 0.6093, 0.9375, 0.5, 0.9375, 0.5835, 0.9062, 0.5835, 0.9062, 0.5, 0.9688, 0.7, 0.9688, 0.8, 0.9375, 0.8, 0.9375, 0.7, 0.9688, 0.8, 0.9688, 0.9, 0.9375, 0.9, 0.9375, 0.8, 0.03125, 0.5, 0.03125, 0.5835, 0.0, 0.5835, 0.0, 0.5, 0.03125, 0.6093, 0.03125, 0.7, 0.0, 0.7, 0.0, 0.6093, 1.0, 0.7, 1.0, 0.8, 0.9688, 0.8, 0.9688, 0.7, 1.0, 0.8, 1.0, 0.9, 0.9688, 0.9, 0.9688, 0.8, 0.625, 0.5835, 0.6562, 0.5835, 0.6562, 0.5835, 0.625, 0.5835, 0.9375, 0.6093, 0.9062, 0.6093, 0.9062, 0.6093, 0.9375, 0.6093, 0.3438, 0.5835, 0.375, 0.5835, 0.375, 0.5835, 0.3438, 0.5835, 0.6562, 0.6093, 0.625, 0.6093, 0.625, 0.6093, 0.6562, 0.6093, 0.0625, 0.5835, 0.09375, 0.5835, 0.09375, 0.5835, 0.0625, 0.5835, 0.375, 0.6093, 0.3438, 0.6093, 0.3438, 0.6093, 0.375, 0.6093, 0.875, 0.5835, 0.9062, 0.5835, 0.9062, 0.5835, 0.875, 0.5835, 0.09375, 0.6093, 0.0625, 0.6093, 0.0625, 0.6093, 0.09375, 0.6093, 0.5938, 0.5835, 0.625, 0.5835, 0.625, 0.5835, 0.5938, 0.5835, 0.9062, 0.6093, 0.875, 0.6093, 0.875, 0.6093, 0.9062, 0.6093, 0.3125, 0.5835, 0.3438, 0.5835, 0.3438, 0.5835, 0.3125, 0.5835, 0.625, 0.6093, 0.5938, 0.6093, 0.5938, 0.6093, 0.625, 0.6093, 0.03125, 0.5835, 0.0625, 0.5835, 0.0625, 0.5835, 0.03125, 0.5835, 0.3438, 0.6093, 0.3125, 0.6093, 0.3125, 0.6093, 0.3438, 0.6093, 0.8438, 0.5835, 0.875, 0.5835, 0.875, 0.5835, 0.8438, 0.5835, 0.0625, 0.6093, 0.03125, 0.6093, 0.03125, 0.6093, 0.0625, 0.6093, 0.5625, 0.5835, 0.5938, 0.5835, 0.5938, 0.5835, 0.5625, 0.5835, 0.875, 0.6093, 0.8438, 0.6093, 0.8438, 0.6093, 0.875, 0.6093, 0.2812, 0.5835, 0.3125, 0.5835, 0.3125, 0.5835, 0.2812, 0.5835, 0.5938, 0.6093, 0.5625, 0.6093, 0.5625, 0.6093, 0.5938, 0.6093, 0.0, 0.5835, 0.03125, 0.5835, 0.03125, 0.5835, 0.0, 0.5835, 0.3125, 0.6093, 0.2812, 0.6093, 0.2812, 0.6093, 0.3125, 0.6093, 0.8125, 0.5835, 0.8438, 0.5835, 0.8438, 0.5835, 0.8125, 0.5835, 0.5312, 0.5835, 0.5625, 0.5835, 0.5625, 0.5835, 0.5312, 0.5835, 0.8438, 0.6093, 0.8125, 0.6093, 0.8125, 0.6093, 0.8438, 0.6093, 0.03125, 0.6093, 0.0, 0.6093, 0.0, 0.6093, 0.03125, 0.6093, 0.25, 0.5835, 0.2812, 0.5835, 0.2812, 0.5835, 0.25, 0.5835, 0.5625, 0.6093, 0.5312, 0.6093, 0.5312, 0.6093, 0.5625, 0.6093, 0.2812, 0.6093, 0.25, 0.6093, 0.25, 0.6093, 0.2812, 0.6093, 0.7812, 0.5835, 0.8125, 0.5835, 0.8125, 0.5835, 0.7812, 0.5835, 0.5, 0.5835, 0.5312, 0.5835, 0.5312, 0.5835, 0.5, 0.5835, 0.8125, 0.6093, 0.7812, 0.6093, 0.7812, 0.6093, 0.8125, 0.6093, 1.0, 0.5, 1.0, 0.5835, 0.9688, 0.5835, 0.9688, 0.5, 0.0625, 0.6093, 0.03125, 0.6093, 0.03125, 0.5835, 0.0625, 0.5835, 0.09375, 0.6093, 0.0625, 0.6093, 0.0625, 0.5835, 0.09375, 0.5835, 0.125, 0.6093, 0.09375, 0.6093, 0.09375, 0.5835, 0.125, 0.5835, 0.1562, 0.6093, 0.125, 0.6093, 0.125, 0.5835, 0.1562, 0.5835, 0.1875, 0.6093, 0.1562, 0.6093, 0.1562, 0.5835, 0.1875, 0.5835, 0.2188, 0.6093, 0.1875, 0.6093, 0.1875, 0.5835, 0.2188, 0.5835, 0.25, 0.6093, 0.2188, 0.6093, 0.2188, 0.5835, 0.25, 0.5835, 0.2812, 0.6093, 0.25, 0.6093, 0.25, 0.5835, 0.2812, 0.5835, 0.3125, 0.6093, 0.2812, 0.6093, 0.2812, 0.5835, 0.3125, 0.5835, 0.3438, 0.6093, 0.3125, 0.6093, 0.3125, 0.5835, 0.3438, 0.5835, 0.375, 0.6093, 0.3438, 0.6093, 0.3438, 0.5835, 0.375, 0.5835, 0.4062, 0.6093, 0.375, 0.6093, 0.375, 0.5835, 0.4062, 0.5835, 0.4375, 0.6093, 0.4062, 0.6093, 0.4062, 0.5835, 0.4375, 0.5835, 0.4688, 0.6093, 0.4375, 0.6093, 0.4375, 0.5835, 0.4688, 0.5835, 0.5, 0.6093, 0.4688, 0.6093, 0.4688, 0.5835, 0.5, 0.5835, 0.5312, 0.6093, 0.5, 0.6093, 0.5, 0.5835, 0.5312, 0.5835, 0.5625, 0.6093, 0.5312, 0.6093, 0.5312, 0.5835, 0.5625, 0.5835, 0.5938, 0.6093, 0.5625, 0.6093, 0.5625, 0.5835, 0.5938, 0.5835, 0.625, 0.6093, 0.5938, 0.6093, 0.5938, 0.5835, 0.625, 0.5835, 0.6562, 0.6093, 0.625, 0.6093, 0.625, 0.5835, 0.6562, 0.5835, 0.6875, 0.6093, 0.6562, 0.6093, 0.6562, 0.5835, 0.6875, 0.5835, 0.7188, 0.6093, 0.6875, 0.6093, 0.6875, 0.5835, 0.7188, 0.5835, 0.75, 0.6093, 0.7188, 0.6093, 0.7188, 0.5835, 0.75, 0.5835, 0.7812, 0.6093, 0.75, 0.6093, 0.75, 0.5835, 0.7812, 0.5835, 0.8125, 0.6093, 0.7812, 0.6093, 0.7812, 0.5835, 0.8125, 0.5835, 0.8438, 0.6093, 0.8125, 0.6093, 0.8125, 0.5835, 0.8438, 0.5835, 0.875, 0.6093, 0.8438, 0.6093, 0.8438, 0.5835, 0.875, 0.5835, 0.9062, 0.6093, 0.875, 0.6093, 0.875, 0.5835, 0.9062, 0.5835, 0.9375, 0.6093, 0.9062, 0.6093, 0.9062, 0.5835, 0.9375, 0.5835, 0.9688, 0.6093, 0.9375, 0.6093, 0.9375, 0.5835, 0.9688, 0.5835, 1.0, 0.6093, 0.9688, 0.6093, 0.9688, 0.5835, 1.0, 0.5835, 0.125, 0.6093, 0.09375, 0.6093, 0.09375, 0.6093, 0.125, 0.6093, 0.9062, 0.5835, 0.9375, 0.5835, 0.9375, 0.5835, 0.9062, 0.5835, 0.4062, 0.6093, 0.375, 0.6093, 0.375, 0.6093, 0.4062, 0.6093, 0.09375, 0.5835, 0.125, 0.5835, 0.125, 0.5835, 0.09375, 0.5835, 0.6875, 0.6093, 0.6562, 0.6093, 0.6562, 0.6093, 0.6875, 0.6093, 0.375, 0.5835, 0.4062, 0.5835, 0.4062, 0.5835, 0.375, 0.5835, 0.9688, 0.6093, 0.9375, 0.6093, 0.9375, 0.6093, 0.9688, 0.6093, 0.6562, 0.5835, 0.6875, 0.5835, 0.6875, 0.5835, 0.6562, 0.5835, 0.1562, 0.6093, 0.125, 0.6093, 0.125, 0.6093, 0.1562, 0.6093, 0.9375, 0.5835, 0.9688, 0.5835, 0.9688, 0.5835, 0.9375, 0.5835, 0.4375, 0.6093, 0.4062, 0.6093, 0.4062, 0.6093, 0.4375, 0.6093, 0.125, 0.5835, 0.1562, 0.5835, 0.1562, 0.5835, 0.125, 0.5835, 1.0, 0.6093, 0.9688, 0.6093, 0.9688, 0.6093, 1.0, 0.6093, 0.7188, 0.6093, 0.6875, 0.6093, 0.6875, 0.6093, 0.7188, 0.6093, 0.4062, 0.5835, 0.4375, 0.5835, 0.4375, 0.5835, 0.4062, 0.5835, 0.9688, 0.5835, 1.0, 0.5835, 1.0, 0.5835, 0.9688, 0.5835, 0.6875, 0.5835, 0.7188, 0.5835, 0.7188, 0.5835, 0.6875, 0.5835, 0.1875, 0.6093, 0.1562, 0.6093, 0.1562, 0.6093, 0.1875, 0.6093, 0.4688, 0.6093, 0.4375, 0.6093, 0.4375, 0.6093, 0.4688, 0.6093, 0.1562, 0.5835, 0.1875, 0.5835, 0.1875, 0.5835, 0.1562, 0.5835, 0.75, 0.6093, 0.7188, 0.6093, 0.7188, 0.6093, 0.75, 0.6093, 0.4375, 0.5835, 0.4688, 0.5835, 0.4688, 0.5835, 0.4375, 0.5835, 0.7188, 0.5835, 0.75, 0.5835, 0.75, 0.5835, 0.7188, 0.5835, 0.2188, 0.6093, 0.1875, 0.6093, 0.1875, 0.6093, 0.2188, 0.6093, 0.5, 0.6093, 0.4688, 0.6093, 0.4688, 0.6093, 0.5, 0.6093, 0.1875, 0.5835, 0.2188, 0.5835, 0.2188, 0.5835, 0.1875, 0.5835, 0.7812, 0.6093, 0.75, 0.6093, 0.75, 0.6093, 0.7812, 0.6093, 0.4688, 0.5835, 0.5, 0.5835, 0.5, 0.5835, 0.4688, 0.5835, 0.75, 0.5835, 0.7812, 0.5835, 0.7812, 0.5835, 0.75, 0.5835, 0.25, 0.6093, 0.2188, 0.6093, 0.2188, 0.6093, 0.25, 0.6093, 0.5312, 0.6093, 0.5, 0.6093, 0.5, 0.6093, 0.5312, 0.6093, 0.2188, 0.5835, 0.25, 0.5835, 0.25, 0.5835, 0.2188, 0.5835, 0.9688, 0.9861, 1.0, 0.9861, 0.9991, 1.0, 0.9696, 1.0, 0.9375, 0.9861, 0.9688, 0.9861, 0.9679, 1.0, 0.9384, 1.0, 0.9062, 0.9861, 0.9375, 0.9861, 0.9366, 1.0, 0.9071, 1.0, 0.875, 0.9861, 0.9062, 0.9861, 0.9054, 1.0, 0.8759, 1.0, 0.8438, 0.9861, 0.875, 0.9861, 0.8741, 1.0, 0.8446, 1.0, 0.8125, 0.9861, 0.8438, 0.9861, 0.8429, 1.0, 0.8134, 1.0, 0.7812, 0.9861, 0.8125, 0.9861, 0.8116, 1.0, 0.7821, 1.0, 0.75, 0.9861, 0.7812, 0.9861, 0.7804, 1.0, 0.7509, 1.0, 0.7188, 0.9861, 0.75, 0.9861, 0.7491, 1.0, 0.7196, 1.0, 0.6875, 0.9861, 0.7188, 0.9861, 0.7179, 1.0, 0.6884, 1.0, 0.6562, 0.9861, 0.6875, 0.9861, 0.6866, 1.0, 0.6571, 1.0, 0.625, 0.9861, 0.6562, 0.9861, 0.6554, 1.0, 0.6259, 1.0, 0.5938, 0.9861, 0.625, 0.9861, 0.6241, 1.0, 0.5946, 1.0, 0.5625, 0.9861, 0.5938, 0.9861, 0.5929, 1.0, 0.5634, 1.0, 0.5312, 0.9861, 0.5625, 0.9861, 0.5616, 1.0, 0.5321, 1.0, 0.5, 0.9861, 0.5312, 0.9861, 0.5304, 1.0, 0.5009, 1.0, 0.4688, 0.9861, 0.5, 0.9861, 0.4991, 1.0, 0.4696, 1.0, 0.4375, 0.9861, 0.4688, 0.9861, 0.4679, 1.0, 0.4384, 1.0, 0.4062, 0.9861, 0.4375, 0.9861, 0.4366, 1.0, 0.4071, 1.0, 0.375, 0.9861, 0.4062, 0.9861, 0.4054, 1.0, 0.3759, 1.0, 0.3438, 0.9861, 0.375, 0.9861, 0.3741, 1.0, 0.3446, 1.0, 0.3125, 0.9861, 0.3438, 0.9861, 0.3429, 1.0, 0.3134, 1.0, 0.2812, 0.9861, 0.3125, 0.9861, 0.3116, 1.0, 0.2821, 1.0, 0.25, 0.9861, 0.2812, 0.9861, 0.2804, 1.0, 0.2509, 1.0, 0.2188, 0.9861, 0.25, 0.9861, 0.2491, 1.0, 0.2196, 1.0, 0.1875, 0.9861, 0.2188, 0.9861, 0.2179, 1.0, 0.1884, 1.0, 0.1562, 0.9861, 0.1875, 0.9861, 0.1866, 1.0, 0.1571, 1.0, 0.125, 0.9861, 0.1562, 0.9861, 0.1554, 1.0, 0.1259, 1.0, 0.09375, 0.9861, 0.125, 0.9861, 0.1241, 1.0, 0.09462, 1.0, 0.0625, 0.9861, 0.09375, 0.9861, 0.09288, 1.0, 0.06337, 1.0, 0.03125, 0.9861, 0.0625, 0.9861, 0.06163, 1.0, 0.03212, 1.0, 0.0, 0.9861, 0.03125, 0.9861, 0.03038, 1.0, 0.0008737, 1.0, 0.2942, 0.4722, 0.25, 0.4766, 0.2058, 0.4722, 0.1633, 0.4593, 0.1241, 0.4384, 0.08978, 0.4102, 0.06161, 0.3759, 0.04067, 0.3367, 0.02777, 0.2942, 0.02342, 0.25, 0.02777, 0.2058, 0.04067, 0.1633, 0.06161, 0.1241, 0.08978, 0.08978, 0.1241, 0.06161, 0.1633, 0.04067, 0.2058, 0.02777, 0.25, 0.02342, 0.2942, 0.02777, 0.3367, 0.04067, 0.3759, 0.06161, 0.4102, 0.08978, 0.4384, 0.1241, 0.4593, 0.1633, 0.4722, 0.2058, 0.4766, 0.25, 0.4722, 0.2942, 0.4593, 0.3367, 0.4384, 0.3759, 0.4102, 0.4102, 0.3759, 0.4384, 0.3367, 0.4593])
me_cylinder.materials.append(mat_marble_001)
me_cylinder.use_remesh_fix_poles = True
me_cylinder.use_remesh_preserve_attributes = False
me_cylinder.use_mirror_vertex_groups = False
me_cylinder.update()

# ---- objects
ob_cylinder = bpy.data.objects.new('Cylinder', me_cylinder)

# ---- transforms, parenting, visibility, modifiers, constraints
ob_cylinder.location = (0.0, 0.0, -1.317)
ob_cylinder.lineart.crease_threshold = 0.0

# ---- collection membership
col_collection.objects.link(ob_cylinder)

# ---- scene / render settings (as saved in the file)
scene.frame_start = 1; scene.frame_end = 250; scene.frame_set(1)
scene.render.engine = 'BLENDER_EEVEE_NEXT'
scene.cycles.use_denoising = False
scene.cycles.samples = 128
scene.cycles.sampling_pattern = 'TABULATED_SOBOL'
scene.cycles.use_adaptive_sampling = False
scene.cycles.use_light_tree = False
scene.view_settings.view_transform = 'Filmic'
bpy.context.view_layer.update()

# ---- added for rendering (the .blend has no active camera and no usable light): camera, sun
cam_auto = bpy.data.cameras.new('AutoCamera')
cam_auto.lens = 50.0
cam_auto.sensor_width = 36.0
cam_auto.clip_end = 1000.0
ob_auto_camera = bpy.data.objects.new('AutoCamera', cam_auto)
scene.collection.objects.link(ob_auto_camera)
ob_auto_camera.location = (2.32672, -2.79206, 0.544525)
ob_auto_camera.rotation_euler = (1.09748, -7.21219e-08, 0.694738)
scene.camera = ob_auto_camera
light_auto_sun = bpy.data.lights.new('AutoSun', 'SUN')
light_auto_sun.energy = 3.0
light_auto_sun.angle = 0.0523599
ob_auto_sun = bpy.data.objects.new('AutoSun', light_auto_sun)
scene.collection.objects.link(ob_auto_sun)
ob_auto_sun.rotation_euler = (0.872665, 0.174533, 0.523599)
bpy.context.view_layer.update()
